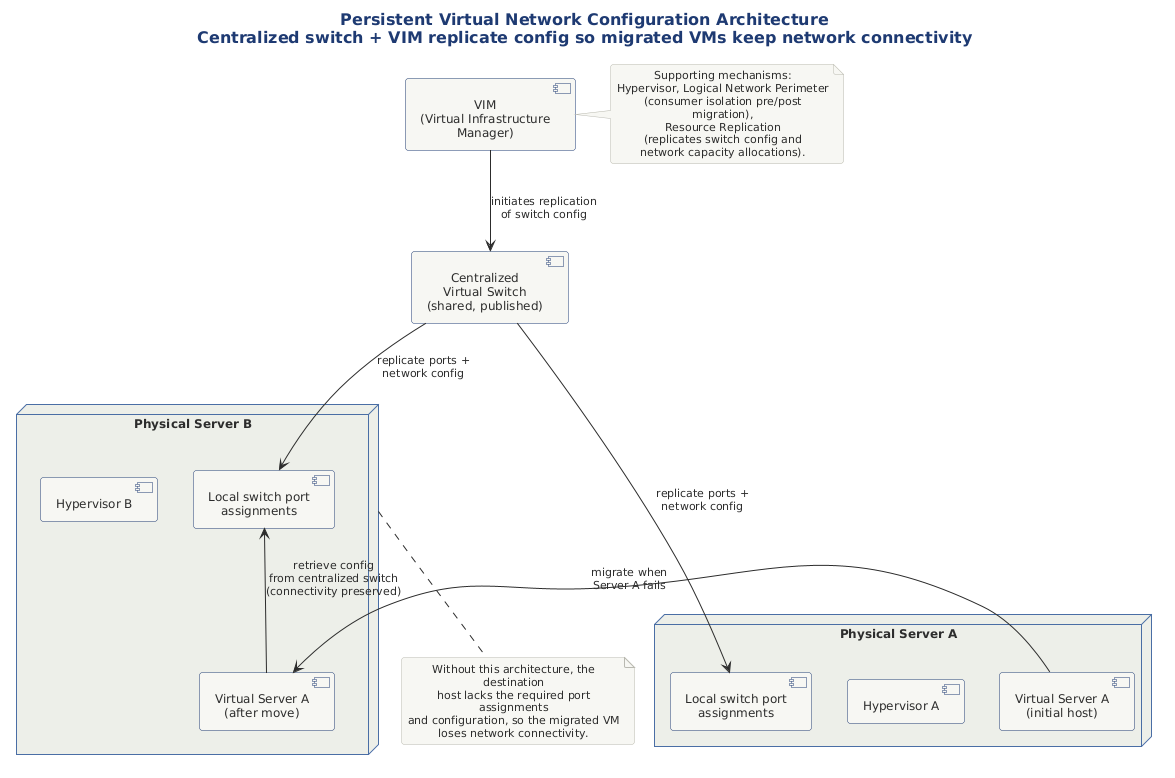

The diagram above was rendered by PlantUML. Its source (embedded in the PNG):
@startuml
!include ../../../../../../tooling/styles/plantuml/structural/deployment-diagram-style.iuml

title Persistent Virtual Network Configuration Architecture\nCentralized switch + VIM replicate config so migrated VMs keep network connectivity

component "VIM\n(Virtual Infrastructure\nManager)" as vim
component "Centralized\nVirtual Switch\n(shared, published)" as cvs

node "Physical Server A" as psa {
  component "Hypervisor A" as hv1
  component "Virtual Server A\n(initial host)" as vsa1
  component "Local switch port\nassignments" as lp1
}

node "Physical Server B" as psb {
  component "Hypervisor B" as hv2
  component "Virtual Server A\n(after move)" as vsa2
  component "Local switch port\nassignments" as lp2
}

vim -down-> cvs : initiates replication\nof switch config
cvs -down-> lp1 : replicate ports +\nnetwork config
cvs -down-> lp2 : replicate ports +\nnetwork config

vsa1 -right-> vsa2 : migrate when\nServer A fails
vsa2 -up-> lp2 : retrieve config\nfrom centralized switch\n(connectivity preserved)

note bottom of psb
  Without this architecture, the destination
  host lacks the required port assignments
  and configuration, so the migrated VM
  loses network connectivity.
end note

note right of vim
  Supporting mechanisms:
  Hypervisor, Logical Network Perimeter
  (consumer isolation pre/post migration),
  Resource Replication
  (replicates switch config and
  network capacity allocations).
end note

@enduml